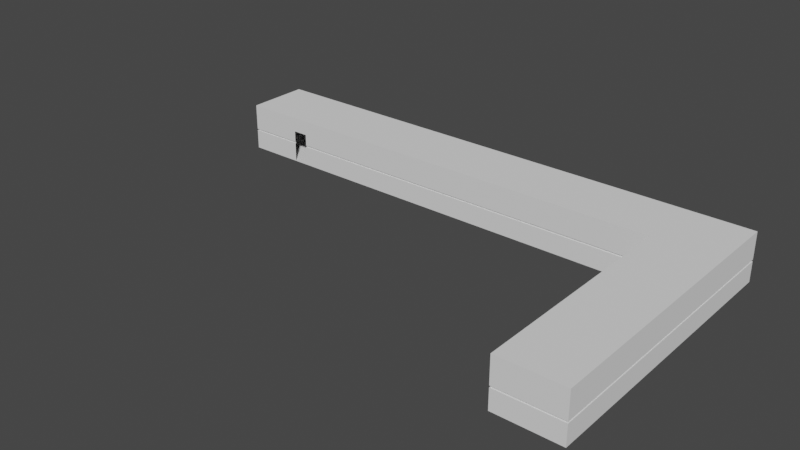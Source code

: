 # Source: Gang.blend  (saved by Blender 3.2.14; exported with 4.5.12 LTS)
import bpy
from mathutils import Matrix  # noqa: F401  (used for matrix-valued properties, if any)

bpy.ops.wm.read_factory_settings(use_empty=True)
scene = bpy.context.scene
scene.name = 'Scene'

# ---- collections
col_collection = bpy.data.collections.new('Collection'); scene.collection.children.link(col_collection)

# ---- world
world_world = bpy.data.worlds.new('World'); scene.world = world_world
world_world.use_nodes = True; world_world.node_tree.nodes.clear()
_N = world_world.node_tree.nodes; _L = world_world.node_tree.links
n0 = _N.new('ShaderNodeOutputWorld'); n0.name = 'World Output'; n0.location = (300, 300)
n1 = _N.new('ShaderNodeBackground'); n1.name = 'Background'; n1.location = (10, 300)
n1.inputs[0].default_value = (0.05088, 0.05088, 0.05088, 1.0)
_L.new(n1.outputs[0], n0.inputs[0])
n0.is_active_output = True
world_world.color = (0.05088, 0.05088, 0.05088)
world_world.use_sun_shadow = False
world_world.sun_shadow_jitter_overblur = 0.0

# ---- meshes
me_cube_004 = bpy.data.meshes.new('Cube.004')
me_cube_004.from_pydata([(2.0, 0.5479, 3.0), (2.0, 0.5479, 0.0), (-2.0, 0.5479, 3.0), (-2.0, 0.5479, 0.0), (0.4847, 0.5479, 0.0), (-0.4847, 0.5479, 0.0), (-0.4847, 0.5479, 2.076), (0.4847, 0.5479, 2.076)], [], [(5, 6, 2, 3), (7, 4, 1, 0), (6, 7, 0, 2)])
_uv = me_cube_004.uv_layers.new(name='UVMap')
_uv.uv.foreach_set('vector', [0.1523, 0.00103, 0.1523, 0.2082, 0.00103, 0.3004, 0.00103, 0.00103, 0.249, 0.2082, 0.249, 0.00103, 0.4002, 0.00103, 0.4002, 0.3004, 0.1523, 0.2082, 0.249, 0.2082, 0.4002, 0.3004, 0.00103, 0.3004])
me_cube_004.use_mirror_vertex_groups = False
me_cube_004.update()
me_cube_002 = bpy.data.meshes.new('Cube.002')
me_cube_002.from_pydata([(0.004012, -2.0, 3.0), (0.004012, -2.0, 0.0), (-14.0, -1.95, 1.346), (0.004012, 2.0, 3.0), (-14.0, -1.95, 1.24), (5.0, -2.0, 0.0), (-24.0, -2.0, 1.346), (9.0, 2.0, 0.0), (-24.0, 2.0, 1.346), (0.004012, -2.0, 1.24), (0.004012, -2.0, 1.346), (0.4847, 2.0, 0.0), (0.4847, 2.0, 1.24), (0.4847, 2.0, 1.346), (-0.4847, 2.0, 0.0), (-0.4847, 2.0, 1.24), (-0.4847, 2.0, 1.346), (0.4847, 2.0, 2.076), (-0.4847, 2.0, 2.076), (0.004012, -1.95, 1.24), (0.004012, -1.95, 1.346), (0.4847, 1.95, 1.24), (0.4847, 1.95, 1.346), (-0.4847, 1.95, 1.24), (-0.4847, 1.95, 1.346), (-14.0, -2.0, 3.0), (-14.0, 2.0, 3.0), (-24.0, -2.0, 1.24), (-24.0, 2.0, 1.24), (-24.0, -2.0, 0.0), (-24.0, -2.0, 3.0), (-13.52, 2.0, 0.0), (-13.52, 2.0, 1.24), (-13.52, 2.0, 1.346), (-14.48, 2.0, 0.0), (-14.48, 2.0, 1.24), (-14.48, 2.0, 1.346), (-13.52, 2.0, 2.076), (-14.48, 2.0, 2.076), (-13.52, 1.95, 1.24), (8.95, 1.95, 1.24), (8.95, 1.95, 1.346), (-13.52, 1.95, 1.346), (-14.48, 1.95, 1.24), (-14.48, 1.95, 1.346), (-20.0, 2.0, 3.0), (5.05, -1.95, 1.346), (-20.0, -2.0, 3.0), (5.05, -1.95, 1.24), (-24.0, 2.0, 0.0), (-24.0, 2.0, 0.0), (-24.0, -2.0, 0.0), (-24.0, 2.0, 3.0), (9.0, 2.0, 1.346), (5.0, -2.0, 1.346), (9.0, 2.0, 1.24), (5.0, -2.0, 1.24), (-20.48, -2.0, 0.0), (-20.48, -2.0, 1.24), (-20.48, -2.0, 1.346), (-19.52, -2.0, 0.0), (-19.52, -2.0, 1.24), (-19.52, -2.0, 1.346), (-20.48, -2.0, 2.076), (-19.52, -2.0, 2.076), (9.0, 2.0, 0.0), (9.0, 2.0, 3.0), (-20.48, -1.95, 1.24), (5.0, -2.0, 0.0), (5.0, -2.0, 3.0), (-20.48, -1.95, 1.346), (-19.52, -1.95, 1.24), (-19.52, -1.95, 1.346), (-23.95, 1.95, 1.24), (-23.95, 1.95, 1.346), (-23.95, -1.95, 1.346), (-23.95, -1.95, 1.24), (-14.0, -2.0, 1.24), (-14.0, -2.0, 0.0), (-14.0, -2.0, 1.346), (-19.97, 2.0, 1.346), (-19.97, 1.95, 1.24), (-19.97, 1.95, 1.346), (-19.97, 2.0, 0.0), (-19.97, 2.0, 1.24), (8.95, -15.92, 1.24), (8.95, -15.92, 1.346), (5.05, -15.92, 1.346), (5.05, -15.92, 1.24), (9.0, -15.97, 1.346), (5.0, -15.97, 1.346), (9.0, -15.97, 1.24), (5.0, -15.97, 1.24), (9.0, -15.97, 0.0), (9.0, -15.97, 3.0), (5.0, -15.97, 0.0), (5.0, -15.97, 3.0), (5.0, -15.97, 0.0), (9.0, -15.97, 0.0), (-24.0, 2.0, 2.054), (-24.0, -2.0, 2.054), (-19.98, 2.0, 2.054), (0.004012, -2.0, 2.163), (9.0, 2.0, 2.163), (5.0, -2.0, 2.163), (-14.0, -2.0, 2.163), (9.0, -15.97, 2.163), (5.0, -15.97, 2.163)], [], [(9, 77, 4, 19), (12, 55, 40, 21), (21, 40, 41, 22), (17, 103, 66, 3), (3, 18, 17), (22, 41, 53, 13), (23, 39, 32, 15), (18, 37, 33, 16), (15, 32, 31, 14), (9, 19, 48, 56), (102, 0, 69, 104), (26, 38, 37), (19, 20, 46, 48), (0, 3, 66, 69), (16, 33, 42, 24), (84, 28, 50, 83), (1, 9, 56, 68), (101, 99, 8, 80), (58, 27, 76, 67), (82, 74, 73, 81), (105, 64, 47, 25), (80, 8, 74, 82), (78, 77, 9, 1), (4, 71, 72, 2), (47, 64, 63), (63, 100, 30, 47), (81, 73, 28, 84), (67, 76, 75, 70), (2, 72, 62, 79), (70, 75, 6, 59), (77, 61, 71, 4), (20, 10, 54, 46), (26, 25, 47, 45), (24, 42, 39, 23), (3, 0, 25, 26), (49, 51, 5, 7), (45, 47, 30, 52), (57, 29, 27, 58), (11, 65, 55, 12), (20, 2, 79, 10), (19, 4, 2, 20), (60, 61, 77, 78), (102, 105, 25, 0), (43, 81, 84, 35), (36, 80, 82, 44), (44, 82, 81, 43), (35, 84, 83, 34), (38, 101, 80, 36), (56, 48, 88, 92), (48, 46, 87, 88), (69, 66, 94, 96), (53, 41, 86, 89), (104, 69, 96, 107), (41, 40, 85, 86), (40, 55, 91, 85), (46, 54, 90, 87), (68, 56, 92, 95), (55, 65, 93, 91), (103, 53, 89, 106), (86, 85, 88, 87), (85, 91, 92, 88), (91, 93, 95, 92), (90, 89, 86, 87), (106, 89, 90, 107), (7, 5, 97, 98), (27, 29, 50, 28), (28, 73, 76, 27), (73, 74, 75, 76), (8, 6, 75, 74), (99, 52, 30, 100), (8, 99, 100, 6), (45, 52, 99, 101), (26, 45, 101, 38), (59, 6, 100, 63), (3, 26, 37, 18), (94, 106, 107, 96), (66, 103, 106, 94), (54, 104, 107, 90), (10, 79, 105, 102), (10, 102, 104, 54), (79, 62, 64, 105), (13, 53, 103, 17)])
_uv = me_cube_002.uv_layers.new(name='UVMap')
_uv.uv.foreach_set('vector', [0.32, 0.3502, 0.1681, 0.3497, 0.1681, 0.3471, 0.32, 0.3478, 0.1556, 0.4085, 0.02223, 0.4085, 0.02304, 0.4062, 0.1556, 0.4062, 0.1556, 0.4062, 0.02304, 0.4062, 0.02303, 0.4039, 0.1556, 0.4039, 0.6721, 0.8895, 0.8428, 0.8912, 0.8428, 0.908, 0.6624, 0.908, 0.6624, 0.908, 0.6526, 0.8895, 0.6721, 0.8895, 0.1556, 0.4039, 0.02303, 0.4039, 0.02069, 0.4016, 0.1555, 0.4016, 0.02073, 0.4297, 0.1855, 0.4297, 0.1856, 0.4326, 0.02075, 0.4326, 0.6526, 0.8895, 0.3913, 0.8895, 0.3913, 0.8749, 0.6526, 0.8749, 0.6521, 0.8651, 0.3907, 0.8651, 0.3907, 0.8402, 0.6521, 0.8402, 0.32, 0.3502, 0.32, 0.3478, 0.4435, 0.3471, 0.4435, 0.3494, 0.4073, 0.9706, 0.4073, 0.9873, 0.3071, 0.9873, 0.3071, 0.9706, 0.3815, 0.908, 0.3718, 0.8895, 0.3913, 0.8895, 0.32, 0.3478, 0.32, 0.3447, 0.4435, 0.3448, 0.4435, 0.3471, 0.9062, 0.5823, 0.9864, 0.5823, 0.9864, 0.7628, 0.9062, 0.6825, 0.02069, 0.424, 0.1855, 0.424, 0.1855, 0.4268, 0.02071, 0.4268, 0.2621, 0.867, 0.1813, 0.867, 0.1813, 0.8421, 0.2621, 0.8421, 0.4073, 0.925, 0.4073, 0.9499, 0.3071, 0.9499, 0.3071, 0.925, 0.2615, 0.889, 0.181, 0.889, 0.181, 0.8749, 0.2618, 0.8749, 0.02158, 0.3802, 0.106, 0.3793, 0.106, 0.3808, 0.02159, 0.3813, 0.1207, 0.416, 0.2148, 0.4158, 0.2148, 0.4183, 0.1207, 0.4182, 0.6881, 0.9706, 0.7987, 0.9688, 0.8085, 0.9873, 0.6881, 0.9873, 0.1206, 0.4143, 0.2164, 0.4141, 0.2148, 0.4158, 0.1207, 0.416, 0.6882, 0.925, 0.6882, 0.9499, 0.4073, 0.9499, 0.4073, 0.925, 0.1681, 0.3471, 0.02157, 0.347, 0.02157, 0.3442, 0.1681, 0.3444, 0.8085, 0.9873, 0.7987, 0.9688, 0.8182, 0.9688, 0.8182, 0.9688, 0.8887, 0.9684, 0.8887, 0.9873, 0.8085, 0.9873, 0.1207, 0.4182, 0.2148, 0.4183, 0.2164, 0.4199, 0.1207, 0.4199, 0.02159, 0.3813, 0.106, 0.3808, 0.106, 0.3834, 0.02159, 0.3833, 0.1681, 0.3444, 0.02157, 0.3442, 0.02156, 0.3417, 0.1681, 0.3417, 0.02159, 0.3833, 0.106, 0.3834, 0.106, 0.3849, 0.02159, 0.3844, 0.1681, 0.3497, 0.02158, 0.3496, 0.02157, 0.347, 0.1681, 0.3471, 0.32, 0.3447, 0.32, 0.3424, 0.4435, 0.3426, 0.4435, 0.3448, 0.9864, 0.3015, 0.9062, 0.3015, 0.9062, 0.1811, 0.9864, 0.1811, 0.02071, 0.4268, 0.1855, 0.4268, 0.1855, 0.4297, 0.02073, 0.4297, 0.9864, 0.5823, 0.9062, 0.5823, 0.9062, 0.3015, 0.9864, 0.3015, 0.8966, 0.6744, 0.8164, 0.6744, 0.8164, 0.09282, 0.8966, 0.01259, 0.9864, 0.1811, 0.9062, 0.1811, 0.9062, 0.1009, 0.9864, 0.1009, 0.8179, 0.9242, 0.8885, 0.9242, 0.8885, 0.949, 0.8179, 0.949, 0.6725, 0.8406, 0.8432, 0.8406, 0.8432, 0.8654, 0.6725, 0.8654, 0.32, 0.3447, 0.1681, 0.3444, 0.1681, 0.3417, 0.32, 0.3424, 0.32, 0.3478, 0.1681, 0.3471, 0.1681, 0.3444, 0.32, 0.3447, 0.7987, 0.925, 0.7987, 0.9499, 0.6882, 0.9499, 0.6882, 0.925, 0.4073, 0.9706, 0.6881, 0.9706, 0.6881, 0.9873, 0.4073, 0.9873, 0.01612, 0.418, 0.1207, 0.4182, 0.1207, 0.4199, 0.01612, 0.4198, 0.01611, 0.4141, 0.1206, 0.4143, 0.1207, 0.416, 0.01612, 0.416, 0.01612, 0.416, 0.1207, 0.416, 0.1207, 0.4182, 0.01612, 0.418, 0.3721, 0.867, 0.2621, 0.867, 0.2621, 0.8421, 0.3721, 0.8421, 0.3718, 0.8895, 0.2615, 0.889, 0.2618, 0.8749, 0.3718, 0.8749, 0.4435, 0.3494, 0.4435, 0.3471, 0.5742, 0.347, 0.5765, 0.3493, 0.4435, 0.3471, 0.4435, 0.3448, 0.5742, 0.3439, 0.5742, 0.347, 0.9062, 0.6825, 0.9864, 0.7628, 0.626, 0.7628, 0.626, 0.6825, 0.3193, 0.453, 0.3172, 0.4552, 0.1561, 0.4549, 0.156, 0.4523, 0.3071, 0.9706, 0.3071, 0.9873, 0.02686, 0.9873, 0.02686, 0.9706, 0.3172, 0.4552, 0.3172, 0.4574, 0.1561, 0.4582, 0.1561, 0.4549, 0.3172, 0.4574, 0.3193, 0.4596, 0.156, 0.4609, 0.1561, 0.4582, 0.4435, 0.3448, 0.4435, 0.3426, 0.5765, 0.3417, 0.5742, 0.3439, 0.3071, 0.925, 0.3071, 0.9499, 0.02686, 0.9499, 0.02686, 0.925, 0.02045, 0.7869, 0.02045, 0.762, 0.3809, 0.762, 0.3809, 0.7869, 0.02045, 0.8076, 0.02045, 0.7912, 0.3809, 0.7912, 0.3809, 0.8076, 0.1561, 0.4549, 0.1561, 0.4582, 0.01614, 0.4581, 0.01614, 0.4552, 0.1561, 0.4582, 0.156, 0.4609, 0.01369, 0.4605, 0.01614, 0.4581, 0.3809, 0.7869, 0.3809, 0.762, 0.4611, 0.762, 0.4611, 0.7869, 0.01369, 0.4527, 0.156, 0.4523, 0.1561, 0.4549, 0.01614, 0.4552, 0.3809, 0.8076, 0.3809, 0.7912, 0.4611, 0.7912, 0.4611, 0.8076, 0.8966, 0.01259, 0.8164, 0.09282, 0.5362, 0.09282, 0.5362, 0.01259, 0.8885, 0.949, 0.8885, 0.9242, 0.9687, 0.9242, 0.9687, 0.949, 0.1955, 0.3796, 0.194, 0.3812, 0.106, 0.3808, 0.106, 0.3793, 0.194, 0.3812, 0.194, 0.383, 0.106, 0.3834, 0.106, 0.3808, 0.1955, 0.3845, 0.106, 0.3849, 0.106, 0.3834, 0.194, 0.383, 0.9689, 0.9684, 0.9689, 0.9873, 0.8887, 0.9873, 0.8887, 0.9684, 0.9689, 0.9542, 0.9689, 0.9684, 0.8887, 0.9684, 0.8887, 0.9542, 0.2612, 0.908, 0.181, 0.908, 0.181, 0.889, 0.2615, 0.889, 0.3815, 0.908, 0.2612, 0.908, 0.2615, 0.889, 0.3718, 0.8895, 0.8182, 0.9542, 0.8887, 0.9542, 0.8887, 0.9684, 0.8182, 0.9688, 0.6624, 0.908, 0.3815, 0.908, 0.3913, 0.8895, 0.6526, 0.8895, 0.3809, 0.8244, 0.3809, 0.8076, 0.4611, 0.8076, 0.4611, 0.8244, 0.02045, 0.8244, 0.02045, 0.8076, 0.3809, 0.8076, 0.3809, 0.8244, 0.3071, 0.9542, 0.3071, 0.9706, 0.02686, 0.9706, 0.02686, 0.9542, 0.4073, 0.9542, 0.6882, 0.9542, 0.6881, 0.9706, 0.4073, 0.9706, 0.4073, 0.9542, 0.4073, 0.9706, 0.3071, 0.9706, 0.3071, 0.9542, 0.6882, 0.9542, 0.7987, 0.9542, 0.7987, 0.9688, 0.6881, 0.9706, 0.6721, 0.8749, 0.8428, 0.8749, 0.8428, 0.8912, 0.6721, 0.8895])
me_cube_002.use_mirror_vertex_groups = False
me_cube_002.update()

# ---- objects
ob_frame = bpy.data.objects.new('Frame', me_cube_004)
ob_gang_deur = bpy.data.objects.new('Gang_Deur', me_cube_002)

# ---- transforms, parenting, visibility, modifiers, constraints
ob_frame.location = (0.0, 1.452, 0.0)
ob_frame.lock_rotations_4d = False
ob_frame.empty_display_type = 'ARROWS'
ob_frame.lineart.crease_threshold = 0.0
ob_gang_deur.location = (0.0, 0.0, 0.0)
ob_gang_deur.lock_rotations_4d = False
ob_gang_deur.empty_display_type = 'ARROWS'
ob_gang_deur.lineart.crease_threshold = 0.0

# ---- collection membership
scene.collection.objects.link(ob_frame)
col_collection.objects.link(ob_gang_deur)

# ---- scene / render settings (as saved in the file)
scene.frame_start = 1; scene.frame_end = 250; scene.frame_set(1)
scene.render.engine = 'BLENDER_EEVEE_NEXT'
scene.cycles.sampling_pattern = 'TABULATED_SOBOL'
scene.cycles.use_light_tree = False
scene.view_settings.view_transform = 'Filmic'
bpy.context.view_layer.update()

# ---- added for rendering (the .blend has no active camera and no usable light): camera, sun
cam_auto = bpy.data.cameras.new('AutoCamera')
cam_auto.lens = 50.0
cam_auto.sensor_width = 36.0
cam_auto.clip_end = 1000.0
ob_auto_camera = bpy.data.objects.new('AutoCamera', cam_auto)
scene.collection.objects.link(ob_auto_camera)
ob_auto_camera.location = (27.3767, -48.8374, 29.4014)
ob_auto_camera.rotation_euler = (1.09748, -7.21219e-08, 0.694738)
scene.camera = ob_auto_camera
light_auto_sun = bpy.data.lights.new('AutoSun', 'SUN')
light_auto_sun.energy = 3.0
light_auto_sun.angle = 0.0523599
ob_auto_sun = bpy.data.objects.new('AutoSun', light_auto_sun)
scene.collection.objects.link(ob_auto_sun)
ob_auto_sun.rotation_euler = (0.872665, 0.174533, 0.523599)
bpy.context.view_layer.update()
